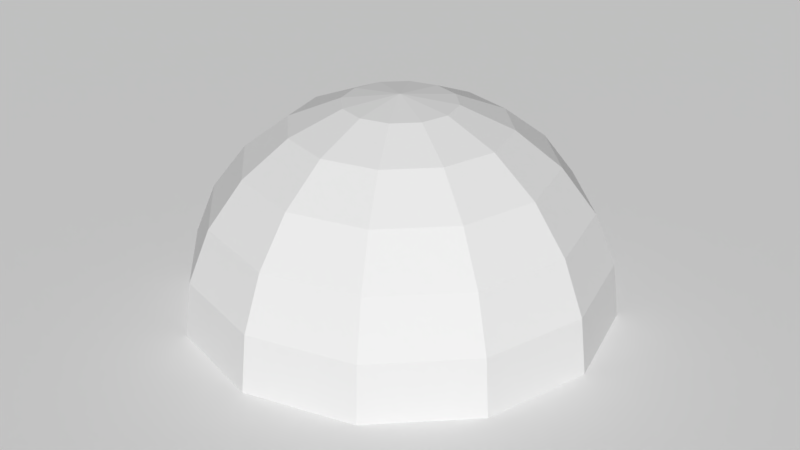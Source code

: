 # Source: TestCloudForms.blend  (saved by Blender 2.78.0; exported with 4.5.12 LTS)
import bpy
from mathutils import Matrix  # noqa: F401  (used for matrix-valued properties, if any)

bpy.ops.wm.read_factory_settings(use_empty=True)
scene = bpy.context.scene
scene.name = 'Scene'

# ---- collections
col_collection_1 = bpy.data.collections.new('Collection 1'); scene.collection.children.link(col_collection_1)

# ---- world
world_world = bpy.data.worlds.new('World'); scene.world = world_world
world_world.color = (0.05088, 0.05088, 0.05088)
world_world.use_sun_shadow = False
world_world.sun_shadow_jitter_overblur = 0.0
world_world.cycles.sampling_method = 'MANUAL'

# ---- meshes
me_sphere = bpy.data.meshes.new('Sphere')
me_sphere.from_pydata([(0.0, 0.2588, 0.9659), (0.0, 0.7071, 0.7071), (0.0, 0.9659, 0.2588), (0.1294, 0.2241, 0.9659), (0.25, 0.433, 0.866), (0.3536, 0.6124, 0.7071), (0.433, 0.75, 0.5), (0.483, 0.8365, 0.2588), (0.5, 0.866, 7.55e-08), (0.483, 0.8365, -0.2588), (-3.372e-07, 1.947e-07, 1.0), (0.2241, 0.1294, 0.9659), (0.433, 0.25, 0.866), (0.6124, 0.3536, 0.7071), (0.75, 0.433, 0.5), (0.8365, 0.483, 0.2588), (0.866, 0.5, 7.55e-08), (0.8365, 0.483, -0.2588), (0.2588, 4.023e-07, 0.9659), (0.5, 3.8e-07, 0.866), (0.7071, 3.8e-07, 0.7071), (0.866, 3.8e-07, 0.5), (0.9659, 3.502e-07, 0.2588), (1.0, 3.8e-07, 7.55e-08), (0.9659, 4.098e-07, -0.2588), (0.2241, -0.1294, 0.9659), (0.433, -0.25, 0.866), (0.6124, -0.3536, 0.7071), (0.75, -0.433, 0.5), (0.8365, -0.483, 0.2588), (0.866, -0.5, 7.55e-08), (0.8365, -0.483, -0.2588), (0.1294, -0.2241, 0.9659), (0.25, -0.433, 0.866), (0.3536, -0.6124, 0.7071), (0.433, -0.75, 0.5), (0.483, -0.8365, 0.2588), (0.5, -0.866, 7.55e-08), (0.483, -0.8365, -0.2588), (6.458e-09, -0.2588, 0.9659), (-3.079e-08, -0.5, 0.866), (-7.55e-08, -0.7071, 0.7071), (-1.589e-08, -0.866, 0.5), (-4.57e-08, -0.9659, 0.2588), (-7.55e-08, -1.0, 7.55e-08), (-4.57e-08, -0.9659, -0.2588), (-0.1294, -0.2241, 0.9659), (-0.25, -0.433, 0.866), (-0.3536, -0.6124, 0.7071), (-0.433, -0.75, 0.5), (-0.483, -0.8365, 0.2588), (-0.5, -0.866, 7.55e-08), (-0.483, -0.8365, -0.2588), (-0.2241, -0.1294, 0.9659), (-0.433, -0.25, 0.866), (-0.6124, -0.3536, 0.7071), (-0.75, -0.433, 0.5), (-0.8365, -0.483, 0.2588), (-0.866, -0.5, 7.55e-08), (-0.8365, -0.483, -0.2588), (-0.2588, 4.098e-07, 0.9659), (-0.5, 4.545e-07, 0.866), (-0.7071, 5.29e-07, 0.7071), (-0.866, 4.396e-07, 0.5), (-0.9659, 4.694e-07, 0.2588), (-1.0, 5.588e-07, 7.55e-08), (-0.9659, 4.694e-07, -0.2588), (-0.2241, 0.1294, 0.9659), (-0.433, 0.25, 0.866), (-0.6124, 0.3536, 0.7071), (-0.75, 0.433, 0.5), (-0.8365, 0.483, 0.2588), (-0.866, 0.5, 7.55e-08), (-0.8365, 0.483, -0.2588), (-0.1294, 0.2241, 0.9659), (-0.25, 0.433, 0.866), (-0.3536, 0.6124, 0.7071), (-0.433, 0.75, 0.5), (-0.483, 0.8365, 0.2588), (-0.5, 0.866, 7.55e-08), (-0.483, 0.8365, -0.2588), (8.841e-08, 0.5, 0.866), (1.033e-07, 0.866, 0.5), (2.225e-07, 1.0, 7.55e-08), (1.033e-07, 0.9659, -0.2588)], [], [(82, 1, 5, 6), (0, 10, 3), (2, 82, 6, 7), (81, 0, 3, 4), (83, 2, 7, 8), (1, 81, 4, 5), (84, 83, 8, 9), (4, 3, 11, 12), (8, 7, 15, 16), (5, 4, 12, 13), (9, 8, 16, 17), (6, 5, 13, 14), (3, 10, 11), (7, 6, 14, 15), (11, 10, 18), (15, 14, 21, 22), (12, 11, 18, 19), (16, 15, 22, 23), (13, 12, 19, 20), (17, 16, 23, 24), (14, 13, 20, 21), (20, 19, 26, 27), (24, 23, 30, 31), (21, 20, 27, 28), (18, 10, 25), (22, 21, 28, 29), (19, 18, 25, 26), (23, 22, 29, 30), (26, 25, 32, 33), (30, 29, 36, 37), (27, 26, 33, 34), (31, 30, 37, 38), (28, 27, 34, 35), (25, 10, 32), (29, 28, 35, 36), (35, 34, 41, 42), (32, 10, 39), (36, 35, 42, 43), (33, 32, 39, 40), (37, 36, 43, 44), (34, 33, 40, 41), (38, 37, 44, 45), (41, 40, 47, 48), (45, 44, 51, 52), (42, 41, 48, 49), (39, 10, 46), (43, 42, 49, 50), (40, 39, 46, 47), (44, 43, 50, 51), (50, 49, 56, 57), (47, 46, 53, 54), (51, 50, 57, 58), (48, 47, 54, 55), (52, 51, 58, 59), (49, 48, 55, 56), (46, 10, 53), (56, 55, 62, 63), (53, 10, 60), (57, 56, 63, 64), (54, 53, 60, 61), (58, 57, 64, 65), (55, 54, 61, 62), (59, 58, 65, 66), (65, 64, 71, 72), (62, 61, 68, 69), (66, 65, 72, 73), (63, 62, 69, 70), (60, 10, 67), (64, 63, 70, 71), (61, 60, 67, 68), (71, 70, 77, 78), (68, 67, 74, 75), (72, 71, 78, 79), (69, 68, 75, 76), (73, 72, 79, 80), (70, 69, 76, 77), (67, 10, 74), (80, 79, 83, 84), (77, 76, 1, 82), (74, 10, 0), (78, 77, 82, 2), (75, 74, 0, 81), (79, 78, 2, 83), (76, 75, 81, 1)])
me_sphere.use_remesh_preserve_volume = False
me_sphere.use_remesh_preserve_attributes = False
me_sphere.use_mirror_vertex_groups = False
me_sphere.update()
me_plane = bpy.data.meshes.new('Plane')
me_plane.from_pydata([(-1.0, -1.0, 0.0), (1.0, -1.0, 0.0), (-1.0, 1.0, 0.0), (1.0, 1.0, 0.0)], [], [(0, 1, 3, 2)])
me_plane.use_remesh_preserve_volume = False
me_plane.use_remesh_preserve_attributes = False
me_plane.use_mirror_vertex_groups = False
me_plane.update()

# ---- objects
ob_semisphere_12x12 = bpy.data.objects.new('SemiSphere 12x12', me_sphere)
ob_plane = bpy.data.objects.new('Plane', me_plane)

# ---- transforms, parenting, visibility, modifiers, constraints
ob_semisphere_12x12.location = (0.0, 0.0, 0.0)
ob_semisphere_12x12.lineart.crease_threshold = 0.0
ob_plane.location = (0.0, 0.0, 0.0)
ob_plane.scale = (10.0, 10.0, 10.0)
ob_plane.hide_viewport = True
ob_plane.lineart.crease_threshold = 0.0

# ---- collection membership
col_collection_1.objects.link(ob_semisphere_12x12)
col_collection_1.objects.link(ob_plane)

# ---- scene / render settings (as saved in the file)
scene.frame_start = 1; scene.frame_end = 250; scene.frame_set(1)
scene.render.engine = 'BLENDER_EEVEE_NEXT'
scene.render.resolution_percentage = 50
scene.render.dither_intensity = 0.0
scene.cycles.use_denoising = False
scene.cycles.samples = 128
scene.cycles.sampling_pattern = 'TABULATED_SOBOL'
scene.cycles.light_sampling_threshold = 0.0
scene.cycles.use_adaptive_sampling = False
scene.cycles.use_light_tree = False
scene.cycles.blur_glossy = 0.0
scene.cycles.sample_clamp_indirect = 0.0
scene.view_settings.view_transform = 'Standard'
bpy.context.view_layer.update()

# ---- added for rendering (the .blend has no active camera and no usable light): camera, sun
cam_auto = bpy.data.cameras.new('AutoCamera')
cam_auto.lens = 50.0
cam_auto.sensor_width = 36.0
cam_auto.clip_end = 1000.0
ob_auto_camera = bpy.data.objects.new('AutoCamera', cam_auto)
scene.collection.objects.link(ob_auto_camera)
ob_auto_camera.location = (2.86441, -3.43729, 2.66212)
ob_auto_camera.rotation_euler = (1.09748, -7.21219e-08, 0.694738)
scene.camera = ob_auto_camera
light_auto_sun = bpy.data.lights.new('AutoSun', 'SUN')
light_auto_sun.energy = 3.0
light_auto_sun.angle = 0.0523599
ob_auto_sun = bpy.data.objects.new('AutoSun', light_auto_sun)
scene.collection.objects.link(ob_auto_sun)
ob_auto_sun.rotation_euler = (0.872665, 0.174533, 0.523599)
bpy.context.view_layer.update()

